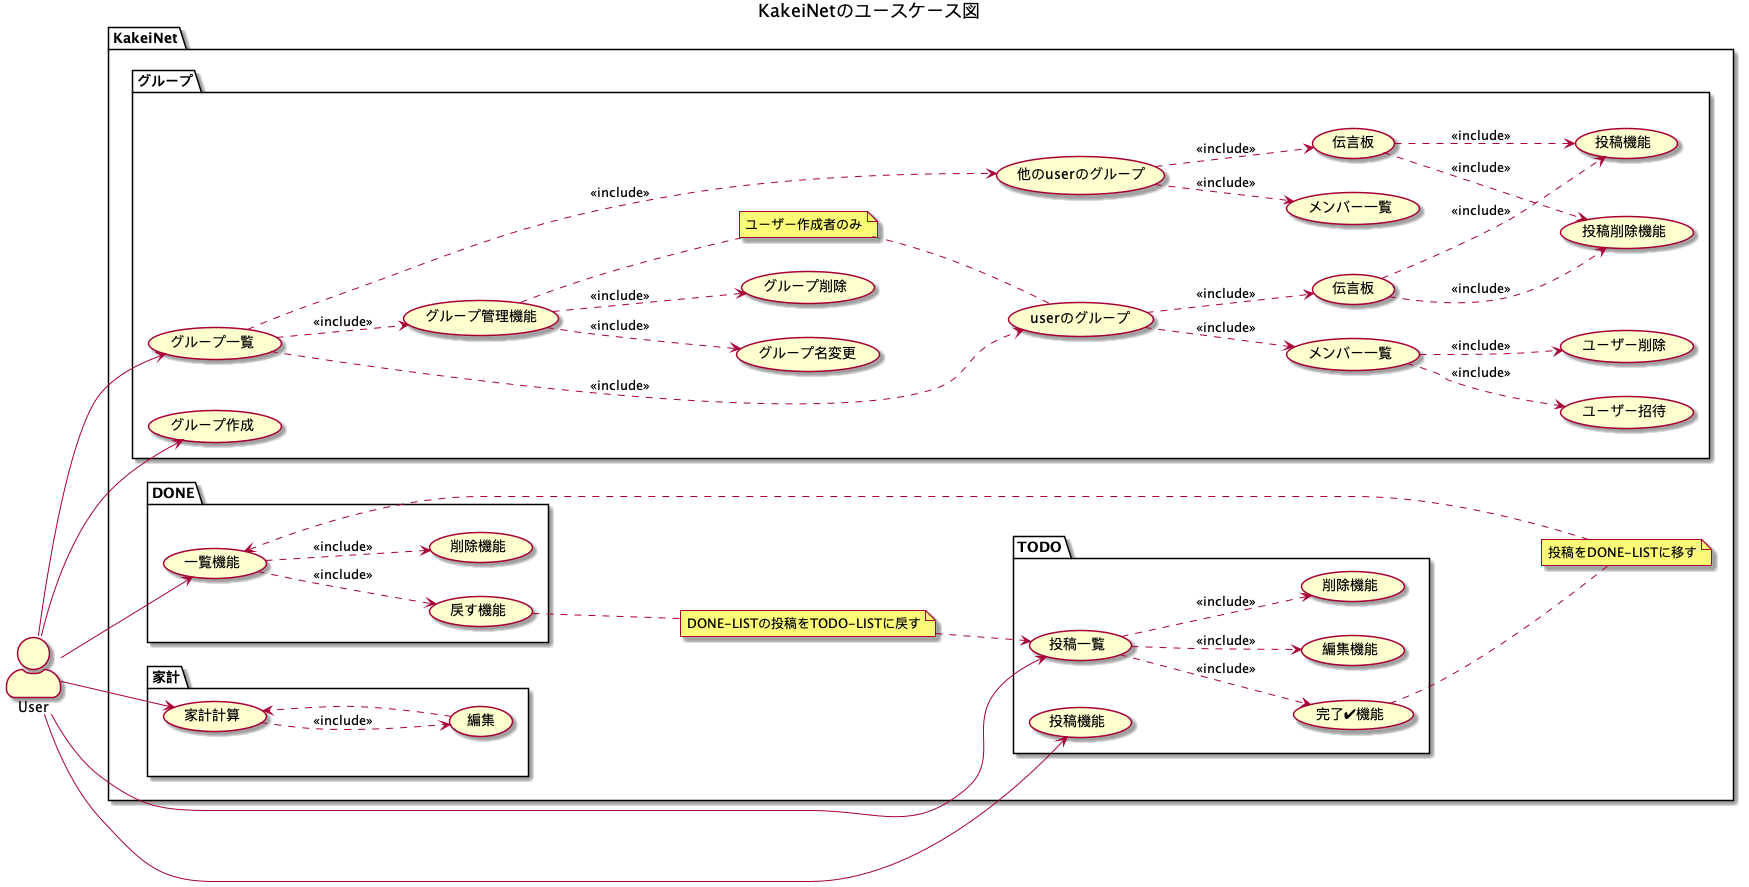

The diagram above was rendered by PlantUML. Its source (embedded in the PNG):
@startuml
title KakeiNetのユースケース図
left to right direction
skinparam actorStyle awesome
actor User as u


package KakeiNet {
 

  package グループ {
    usecase "グループ一覧" as groups
    usecase "グループ作成" as mkgroup
    usecase "メンバー一覧" as members
    usecase "メンバー一覧" as othermembers
    usecase "グループ管理機能" as group_adim
    
    usecase "グループ名変更" as group_name_update
    usecase "グループ削除" as group_destroy
    usecase "ユーザー招待" as user_invite
    usecase "ユーザー削除" as user_destroy
    usecase "伝言板" as message_board
    usecase "伝言板" as other_message_board

    usecase "投稿機能" as ms_post
    usecase "投稿削除機能" as ms_destroy

    usecase "userのグループ" as owngroupedit
    usecase "他のuserのグループ" as othergroups
    
    note "ユーザー作成者のみ" as N3
  }
  package TODO {
    usecase "投稿機能" as post
    usecase "投稿一覧" as posts
    usecase "完了✔機能" as finish
    usecase "編集機能" as edit
    usecase "削除機能" as destroy

  
  }
  package DONE {
    usecase "一覧機能" as done
    usecase "戻す機能" as recover
    usecase "削除機能" as donedestroy
  } 
  package 家計 {
    usecase "家計計算" as household
    usecase "編集" as hhedit
  } 
note "投稿をDONE-LISTに移す" as N
note "DONE-LISTの投稿をTODO-LISTに戻す" as N2

}

posts  ..> finish:<<include>>
posts ..> edit :<<include>>
posts ..> destroy :<<include>>

household ..> hhedit :<<include>>
hhedit ..> household

done ..> recover :<<include>>
done ..> donedestroy :<<include>>

groups ..> owngroupedit :<<include>>

groups ..> othergroups :<<include>>
groups ..> group_adim :<<include>>


othergroups ..> othermembers :<<include>>
othergroups ..> other_message_board :<<include>>

owngroupedit ..> members :<<include>>
owngroupedit ..> message_board  :<<include>>


message_board ..>  ms_post :<<include>>
message_board ..>  ms_destroy :<<include>>
other_message_board ..>  ms_post :<<include>>
other_message_board ..>  ms_destroy :<<include>>


members ..> user_invite :<<include>>
members ..> user_destroy :<<include>>
group_adim ..> group_name_update :<<include>>
group_adim ..> group_destroy :<<include>>


(finish).. N 
(N) ..> done

(recover).. N2
(N2) ..> posts

(group_adim) .. N3
(N3) .. owngroupedit

u --> groups
u --> posts
u --> post
u --> done
u --> household
u --> mkgroup

@enduml